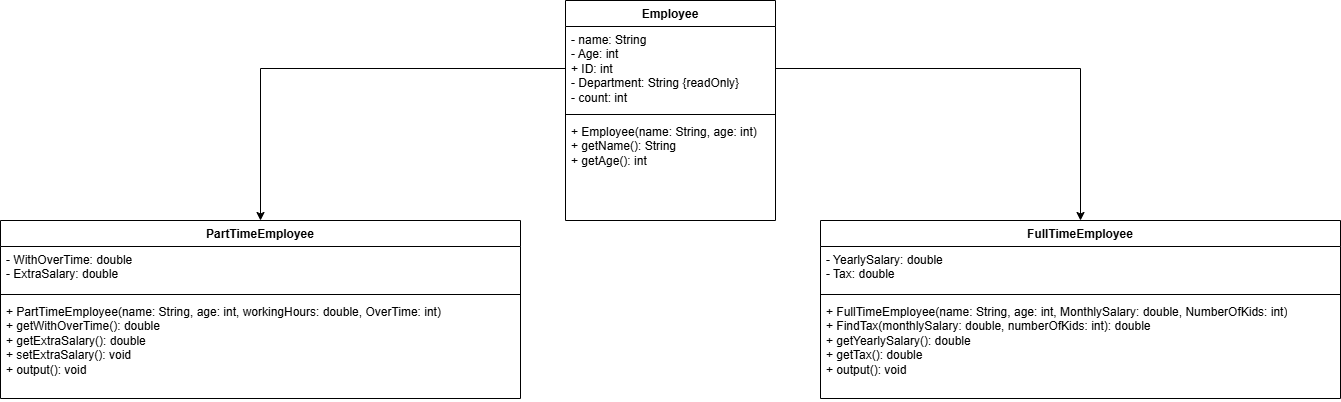

The diagram above was exported from draw.io. Its source (the exported page's mxGraphModel, read from the mxfile embedded in the PNG):
<mxGraphModel dx="2820" dy="1090" grid="1" gridSize="10" guides="1" tooltips="1" connect="1" arrows="1" fold="1" page="1" pageScale="1" pageWidth="850" pageHeight="1100" math="0" shadow="0">
  <root>
    <mxCell id="0" />
    <mxCell id="1" parent="0" />
    <mxCell id="FkAm3lLO9j2foe_aUNK8-1" value="Employee" style="swimlane;fontStyle=1;align=center;verticalAlign=top;childLayout=stackLayout;horizontal=1;startSize=26;horizontalStack=0;resizeParent=1;resizeParentMax=0;resizeLast=0;collapsible=1;marginBottom=0;whiteSpace=wrap;html=1;" vertex="1" parent="1">
      <mxGeometry x="265" y="40" width="210" height="220" as="geometry" />
    </mxCell>
    <mxCell id="FkAm3lLO9j2foe_aUNK8-2" value="- name: String&lt;div&gt;- Age: int&lt;/div&gt;&lt;div&gt;+ ID: int&lt;/div&gt;&lt;div&gt;- Department: String&amp;nbsp;{readOnly}&lt;/div&gt;&lt;div&gt;- count: int&lt;/div&gt;" style="text;strokeColor=none;fillColor=none;align=left;verticalAlign=top;spacingLeft=4;spacingRight=4;overflow=hidden;rotatable=0;points=[[0,0.5],[1,0.5]];portConstraint=eastwest;whiteSpace=wrap;html=1;" vertex="1" parent="FkAm3lLO9j2foe_aUNK8-1">
      <mxGeometry y="26" width="210" height="84" as="geometry" />
    </mxCell>
    <mxCell id="FkAm3lLO9j2foe_aUNK8-3" value="" style="line;strokeWidth=1;fillColor=none;align=left;verticalAlign=middle;spacingTop=-1;spacingLeft=3;spacingRight=3;rotatable=0;labelPosition=right;points=[];portConstraint=eastwest;strokeColor=inherit;" vertex="1" parent="FkAm3lLO9j2foe_aUNK8-1">
      <mxGeometry y="110" width="210" height="8" as="geometry" />
    </mxCell>
    <mxCell id="FkAm3lLO9j2foe_aUNK8-4" value="&lt;div&gt;+ Employee(name: String, age: int)&lt;/div&gt;+ getName(): String&lt;div&gt;+ getAge(): int&lt;/div&gt;" style="text;strokeColor=none;fillColor=none;align=left;verticalAlign=top;spacingLeft=4;spacingRight=4;overflow=hidden;rotatable=0;points=[[0,0.5],[1,0.5]];portConstraint=eastwest;whiteSpace=wrap;html=1;" vertex="1" parent="FkAm3lLO9j2foe_aUNK8-1">
      <mxGeometry y="118" width="210" height="102" as="geometry" />
    </mxCell>
    <mxCell id="FkAm3lLO9j2foe_aUNK8-5" value="FullTimeEmployee" style="swimlane;fontStyle=1;align=center;verticalAlign=top;childLayout=stackLayout;horizontal=1;startSize=26;horizontalStack=0;resizeParent=1;resizeParentMax=0;resizeLast=0;collapsible=1;marginBottom=0;whiteSpace=wrap;html=1;" vertex="1" parent="1">
      <mxGeometry x="520" y="260" width="520" height="178" as="geometry">
        <mxRectangle x="620" y="220" width="90" height="30" as="alternateBounds" />
      </mxGeometry>
    </mxCell>
    <mxCell id="FkAm3lLO9j2foe_aUNK8-6" value="- YearlySalary: double&lt;div&gt;- Tax: double&lt;/div&gt;" style="text;strokeColor=none;fillColor=none;align=left;verticalAlign=top;spacingLeft=4;spacingRight=4;overflow=hidden;rotatable=0;points=[[0,0.5],[1,0.5]];portConstraint=eastwest;whiteSpace=wrap;html=1;" vertex="1" parent="FkAm3lLO9j2foe_aUNK8-5">
      <mxGeometry y="26" width="520" height="44" as="geometry" />
    </mxCell>
    <mxCell id="FkAm3lLO9j2foe_aUNK8-7" value="" style="line;strokeWidth=1;fillColor=none;align=left;verticalAlign=middle;spacingTop=-1;spacingLeft=3;spacingRight=3;rotatable=0;labelPosition=right;points=[];portConstraint=eastwest;strokeColor=inherit;" vertex="1" parent="FkAm3lLO9j2foe_aUNK8-5">
      <mxGeometry y="70" width="520" height="8" as="geometry" />
    </mxCell>
    <mxCell id="FkAm3lLO9j2foe_aUNK8-8" value="&lt;div&gt;+ FullTimeEmployee(name: String, age: int, MonthlySalary: double, NumberOfKids: int)&lt;/div&gt;+ FindTax(monthlySalary: double, numberOfKids: int): double&lt;div&gt;+ getYearlySalary(): double&lt;/div&gt;&lt;div&gt;+&amp;nbsp;getTax(): double&lt;/div&gt;&lt;div&gt;+&amp;nbsp;output(): void&lt;/div&gt;" style="text;strokeColor=none;fillColor=none;align=left;verticalAlign=top;spacingLeft=4;spacingRight=4;overflow=hidden;rotatable=0;points=[[0,0.5],[1,0.5]];portConstraint=eastwest;whiteSpace=wrap;html=1;" vertex="1" parent="FkAm3lLO9j2foe_aUNK8-5">
      <mxGeometry y="78" width="520" height="100" as="geometry" />
    </mxCell>
    <mxCell id="FkAm3lLO9j2foe_aUNK8-9" style="edgeStyle=orthogonalEdgeStyle;rounded=0;orthogonalLoop=1;jettySize=auto;html=1;exitX=1;exitY=0.5;exitDx=0;exitDy=0;entryX=0.5;entryY=0;entryDx=0;entryDy=0;" edge="1" parent="1" source="FkAm3lLO9j2foe_aUNK8-2" target="FkAm3lLO9j2foe_aUNK8-5">
      <mxGeometry relative="1" as="geometry" />
    </mxCell>
    <mxCell id="FkAm3lLO9j2foe_aUNK8-10" value="PartTimeEmployee" style="swimlane;fontStyle=1;align=center;verticalAlign=top;childLayout=stackLayout;horizontal=1;startSize=26;horizontalStack=0;resizeParent=1;resizeParentMax=0;resizeLast=0;collapsible=1;marginBottom=0;whiteSpace=wrap;html=1;" vertex="1" parent="1">
      <mxGeometry x="-300" y="260" width="520" height="178" as="geometry">
        <mxRectangle x="110" y="270" width="90" height="30" as="alternateBounds" />
      </mxGeometry>
    </mxCell>
    <mxCell id="FkAm3lLO9j2foe_aUNK8-11" value="- WithOverTime: double&lt;div&gt;- ExtraSalary: double&lt;/div&gt;" style="text;strokeColor=none;fillColor=none;align=left;verticalAlign=top;spacingLeft=4;spacingRight=4;overflow=hidden;rotatable=0;points=[[0,0.5],[1,0.5]];portConstraint=eastwest;whiteSpace=wrap;html=1;" vertex="1" parent="FkAm3lLO9j2foe_aUNK8-10">
      <mxGeometry y="26" width="520" height="44" as="geometry" />
    </mxCell>
    <mxCell id="FkAm3lLO9j2foe_aUNK8-12" value="" style="line;strokeWidth=1;fillColor=none;align=left;verticalAlign=middle;spacingTop=-1;spacingLeft=3;spacingRight=3;rotatable=0;labelPosition=right;points=[];portConstraint=eastwest;strokeColor=inherit;" vertex="1" parent="FkAm3lLO9j2foe_aUNK8-10">
      <mxGeometry y="70" width="520" height="8" as="geometry" />
    </mxCell>
    <mxCell id="FkAm3lLO9j2foe_aUNK8-13" value="&lt;div&gt;+ PartTimeEmployee(name: String, age: int, workingHours: double, OverTime: int)&lt;/div&gt;+ getWithOverTime(): double&lt;div&gt;+ getExtraSalary(): double&lt;/div&gt;&lt;div&gt;+&amp;nbsp;setExtraSalary(): void&lt;/div&gt;&lt;div&gt;+&amp;nbsp;output(): void&lt;/div&gt;" style="text;strokeColor=none;fillColor=none;align=left;verticalAlign=top;spacingLeft=4;spacingRight=4;overflow=hidden;rotatable=0;points=[[0,0.5],[1,0.5]];portConstraint=eastwest;whiteSpace=wrap;html=1;" vertex="1" parent="FkAm3lLO9j2foe_aUNK8-10">
      <mxGeometry y="78" width="520" height="100" as="geometry" />
    </mxCell>
    <mxCell id="FkAm3lLO9j2foe_aUNK8-14" style="edgeStyle=orthogonalEdgeStyle;rounded=0;orthogonalLoop=1;jettySize=auto;html=1;exitX=0;exitY=0.5;exitDx=0;exitDy=0;entryX=0.5;entryY=0;entryDx=0;entryDy=0;" edge="1" parent="1" source="FkAm3lLO9j2foe_aUNK8-2" target="FkAm3lLO9j2foe_aUNK8-10">
      <mxGeometry relative="1" as="geometry" />
    </mxCell>
  </root>
</mxGraphModel>